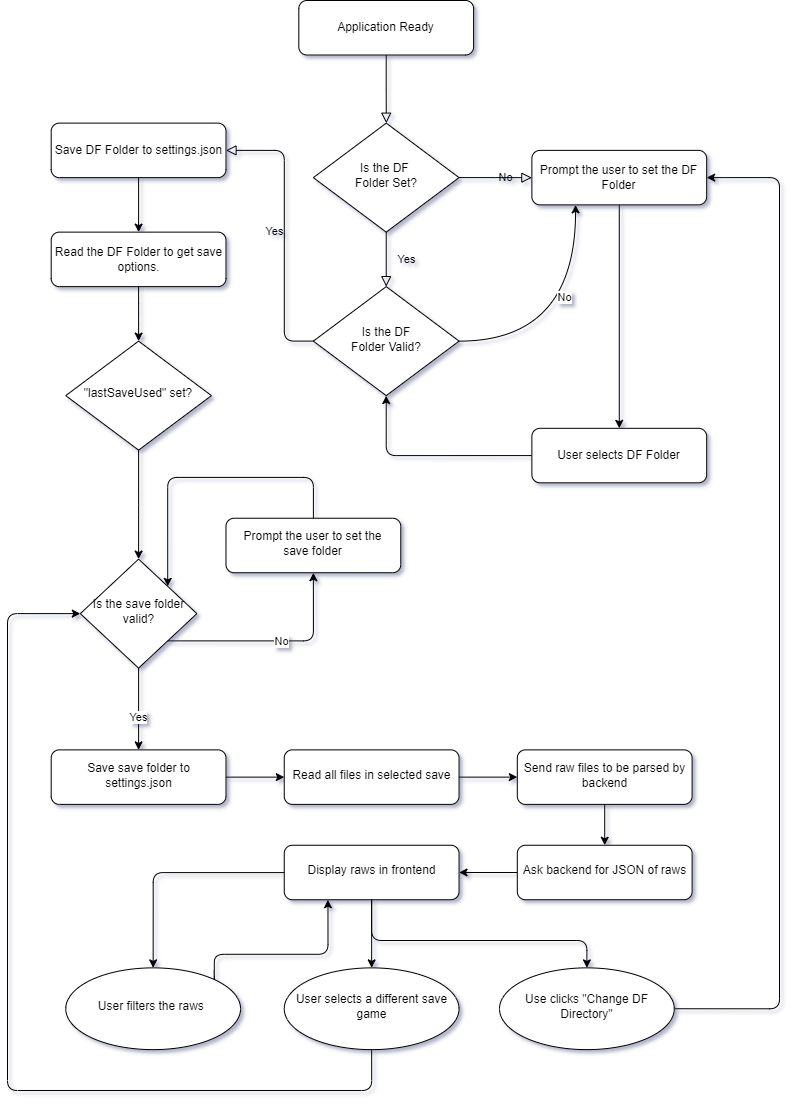

The diagram above was exported from draw.io. Its source (the exported page's mxGraphModel, read from the mxfile embedded in the PNG):
<mxGraphModel dx="1163" dy="1108" grid="1" gridSize="10" guides="1" tooltips="1" connect="1" arrows="1" fold="1" page="1" pageScale="1" pageWidth="827" pageHeight="1169" math="0" shadow="0">
  <root>
    <mxCell id="WIyWlLk6GJQsqaUBKTNV-0" />
    <mxCell id="WIyWlLk6GJQsqaUBKTNV-1" parent="WIyWlLk6GJQsqaUBKTNV-0" />
    <mxCell id="WIyWlLk6GJQsqaUBKTNV-3" value="Application Ready" style="rounded=1;whiteSpace=wrap;html=1;fontSize=12;glass=0;strokeWidth=1;shadow=0;" parent="WIyWlLk6GJQsqaUBKTNV-1" vertex="1">
      <mxGeometry x="319.3207547169811" y="40" width="174.79245283018867" height="54.5" as="geometry" />
    </mxCell>
    <mxCell id="WIyWlLk6GJQsqaUBKTNV-6" value="Is the DF &lt;br&gt;Folder Set?" style="rhombus;whiteSpace=wrap;html=1;shadow=0;fontFamily=Helvetica;fontSize=12;align=center;strokeWidth=1;spacing=6;spacingTop=-4;" parent="WIyWlLk6GJQsqaUBKTNV-1" vertex="1">
      <mxGeometry x="333.88679245283015" y="162.625" width="145.66037735849056" height="109" as="geometry" />
    </mxCell>
    <mxCell id="WIyWlLk6GJQsqaUBKTNV-2" value="" style="rounded=0;html=1;jettySize=auto;orthogonalLoop=1;fontSize=11;endArrow=block;endFill=0;endSize=8;strokeWidth=1;shadow=0;labelBackgroundColor=none;edgeStyle=orthogonalEdgeStyle;" parent="WIyWlLk6GJQsqaUBKTNV-1" source="WIyWlLk6GJQsqaUBKTNV-3" target="WIyWlLk6GJQsqaUBKTNV-6" edge="1">
      <mxGeometry relative="1" as="geometry" />
    </mxCell>
    <mxCell id="WIyWlLk6GJQsqaUBKTNV-7" value="Prompt the user to set the DF Folder" style="rounded=1;whiteSpace=wrap;html=1;fontSize=12;glass=0;strokeWidth=1;shadow=0;" parent="WIyWlLk6GJQsqaUBKTNV-1" vertex="1">
      <mxGeometry x="552.377358490566" y="189.875" width="174.79245283018867" height="54.5" as="geometry" />
    </mxCell>
    <mxCell id="WIyWlLk6GJQsqaUBKTNV-5" value="No" style="edgeStyle=orthogonalEdgeStyle;rounded=0;html=1;jettySize=auto;orthogonalLoop=1;fontSize=11;endArrow=block;endFill=0;endSize=8;strokeWidth=1;shadow=0;labelBackgroundColor=none;" parent="WIyWlLk6GJQsqaUBKTNV-1" source="WIyWlLk6GJQsqaUBKTNV-6" target="WIyWlLk6GJQsqaUBKTNV-7" edge="1">
      <mxGeometry y="10" relative="1" as="geometry">
        <mxPoint as="offset" />
      </mxGeometry>
    </mxCell>
    <mxCell id="JYKKUVV1rqyC-TErUYs0-16" style="edgeStyle=orthogonalEdgeStyle;orthogonalLoop=1;jettySize=auto;html=1;exitX=1;exitY=0.5;exitDx=0;exitDy=0;entryX=0.25;entryY=1;entryDx=0;entryDy=0;curved=1;" parent="WIyWlLk6GJQsqaUBKTNV-1" source="WIyWlLk6GJQsqaUBKTNV-10" target="WIyWlLk6GJQsqaUBKTNV-7" edge="1">
      <mxGeometry relative="1" as="geometry" />
    </mxCell>
    <mxCell id="JYKKUVV1rqyC-TErUYs0-17" value="No" style="edgeLabel;html=1;align=center;verticalAlign=middle;resizable=0;points=[];" parent="JYKKUVV1rqyC-TErUYs0-16" vertex="1" connectable="0">
      <mxGeometry x="0.2722" y="12" relative="1" as="geometry">
        <mxPoint as="offset" />
      </mxGeometry>
    </mxCell>
    <mxCell id="WIyWlLk6GJQsqaUBKTNV-10" value="Is the DF&lt;br&gt;Folder Valid?" style="rhombus;whiteSpace=wrap;html=1;shadow=0;fontFamily=Helvetica;fontSize=12;align=center;strokeWidth=1;spacing=6;spacingTop=-4;" parent="WIyWlLk6GJQsqaUBKTNV-1" vertex="1">
      <mxGeometry x="333.88679245283015" y="326.125" width="145.66037735849056" height="109" as="geometry" />
    </mxCell>
    <mxCell id="WIyWlLk6GJQsqaUBKTNV-4" value="Yes" style="rounded=0;html=1;jettySize=auto;orthogonalLoop=1;fontSize=11;endArrow=block;endFill=0;endSize=8;strokeWidth=1;shadow=0;labelBackgroundColor=none;edgeStyle=orthogonalEdgeStyle;" parent="WIyWlLk6GJQsqaUBKTNV-1" source="WIyWlLk6GJQsqaUBKTNV-6" target="WIyWlLk6GJQsqaUBKTNV-10" edge="1">
      <mxGeometry y="20" relative="1" as="geometry">
        <mxPoint as="offset" />
      </mxGeometry>
    </mxCell>
    <mxCell id="WIyWlLk6GJQsqaUBKTNV-12" value="Save DF Folder to settings.json" style="rounded=1;whiteSpace=wrap;html=1;fontSize=12;glass=0;strokeWidth=1;shadow=0;" parent="WIyWlLk6GJQsqaUBKTNV-1" vertex="1">
      <mxGeometry x="71.69811320754717" y="162.625" width="174.79245283018867" height="54.5" as="geometry" />
    </mxCell>
    <mxCell id="WIyWlLk6GJQsqaUBKTNV-9" value="Yes" style="edgeStyle=orthogonalEdgeStyle;rounded=1;html=1;jettySize=auto;orthogonalLoop=1;fontSize=11;endArrow=block;endFill=0;endSize=8;strokeWidth=1;shadow=0;labelBackgroundColor=none;entryX=1;entryY=0.5;entryDx=0;entryDy=0;" parent="WIyWlLk6GJQsqaUBKTNV-1" source="WIyWlLk6GJQsqaUBKTNV-10" target="WIyWlLk6GJQsqaUBKTNV-12" edge="1">
      <mxGeometry y="10" relative="1" as="geometry">
        <mxPoint as="offset" />
        <Array as="points">
          <mxPoint x="304.75471698113205" y="380.625" />
          <mxPoint x="304.75471698113205" y="189.875" />
        </Array>
      </mxGeometry>
    </mxCell>
    <mxCell id="JYKKUVV1rqyC-TErUYs0-15" style="edgeStyle=orthogonalEdgeStyle;rounded=1;orthogonalLoop=1;jettySize=auto;html=1;exitX=0;exitY=0.5;exitDx=0;exitDy=0;entryX=0.5;entryY=1;entryDx=0;entryDy=0;" parent="WIyWlLk6GJQsqaUBKTNV-1" source="JYKKUVV1rqyC-TErUYs0-3" target="WIyWlLk6GJQsqaUBKTNV-10" edge="1">
      <mxGeometry relative="1" as="geometry" />
    </mxCell>
    <mxCell id="JYKKUVV1rqyC-TErUYs0-3" value="User selects DF Folder" style="whiteSpace=wrap;html=1;rounded=1;glass=0;strokeWidth=1;shadow=0;" parent="WIyWlLk6GJQsqaUBKTNV-1" vertex="1">
      <mxGeometry x="552.377358490566" y="467.825" width="174.79245283018867" height="54.5" as="geometry" />
    </mxCell>
    <mxCell id="JYKKUVV1rqyC-TErUYs0-4" value="" style="edgeStyle=orthogonalEdgeStyle;curved=1;orthogonalLoop=1;jettySize=auto;html=1;" parent="WIyWlLk6GJQsqaUBKTNV-1" source="WIyWlLk6GJQsqaUBKTNV-7" target="JYKKUVV1rqyC-TErUYs0-3" edge="1">
      <mxGeometry relative="1" as="geometry" />
    </mxCell>
    <mxCell id="JYKKUVV1rqyC-TErUYs0-21" value="" style="edgeStyle=orthogonalEdgeStyle;rounded=1;orthogonalLoop=1;jettySize=auto;html=1;" parent="WIyWlLk6GJQsqaUBKTNV-1" source="JYKKUVV1rqyC-TErUYs0-18" edge="1">
      <mxGeometry relative="1" as="geometry">
        <mxPoint x="159.0943396226415" y="380.625" as="targetPoint" />
      </mxGeometry>
    </mxCell>
    <mxCell id="JYKKUVV1rqyC-TErUYs0-18" value="Read the DF Folder to get save options." style="whiteSpace=wrap;html=1;rounded=1;glass=0;strokeWidth=1;shadow=0;" parent="WIyWlLk6GJQsqaUBKTNV-1" vertex="1">
      <mxGeometry x="71.69811320754717" y="271.625" width="174.79245283018867" height="54.5" as="geometry" />
    </mxCell>
    <mxCell id="JYKKUVV1rqyC-TErUYs0-19" value="" style="edgeStyle=orthogonalEdgeStyle;rounded=1;orthogonalLoop=1;jettySize=auto;html=1;" parent="WIyWlLk6GJQsqaUBKTNV-1" source="WIyWlLk6GJQsqaUBKTNV-12" target="JYKKUVV1rqyC-TErUYs0-18" edge="1">
      <mxGeometry relative="1" as="geometry" />
    </mxCell>
    <mxCell id="JYKKUVV1rqyC-TErUYs0-22" value="&quot;lastSaveUsed&quot; set?" style="rhombus;whiteSpace=wrap;html=1;shadow=0;fontFamily=Helvetica;fontSize=12;align=center;strokeWidth=1;spacing=6;spacingTop=-4;" parent="WIyWlLk6GJQsqaUBKTNV-1" vertex="1">
      <mxGeometry x="86.26415094339623" y="380.625" width="145.66037735849056" height="109" as="geometry" />
    </mxCell>
    <mxCell id="JYKKUVV1rqyC-TErUYs0-25" value="Is the save folder valid?" style="rhombus;whiteSpace=wrap;html=1;shadow=0;strokeWidth=1;spacing=6;spacingTop=-4;" parent="WIyWlLk6GJQsqaUBKTNV-1" vertex="1">
      <mxGeometry x="100.83018867924528" y="598.625" width="116.52830188679245" height="109" as="geometry" />
    </mxCell>
    <mxCell id="JYKKUVV1rqyC-TErUYs0-26" value="" style="edgeStyle=orthogonalEdgeStyle;rounded=1;orthogonalLoop=1;jettySize=auto;html=1;" parent="WIyWlLk6GJQsqaUBKTNV-1" source="JYKKUVV1rqyC-TErUYs0-22" target="JYKKUVV1rqyC-TErUYs0-25" edge="1">
      <mxGeometry relative="1" as="geometry" />
    </mxCell>
    <mxCell id="JYKKUVV1rqyC-TErUYs0-31" style="edgeStyle=orthogonalEdgeStyle;rounded=1;orthogonalLoop=1;jettySize=auto;html=1;exitX=0.5;exitY=0;exitDx=0;exitDy=0;entryX=1;entryY=0;entryDx=0;entryDy=0;" parent="WIyWlLk6GJQsqaUBKTNV-1" source="JYKKUVV1rqyC-TErUYs0-27" target="JYKKUVV1rqyC-TErUYs0-25" edge="1">
      <mxGeometry relative="1" as="geometry">
        <Array as="points">
          <mxPoint x="333.88679245283015" y="516.875" />
          <mxPoint x="188.22641509433961" y="516.875" />
        </Array>
      </mxGeometry>
    </mxCell>
    <mxCell id="JYKKUVV1rqyC-TErUYs0-27" value="Prompt the user to set the save folder" style="whiteSpace=wrap;html=1;shadow=0;strokeWidth=1;spacing=6;spacingTop=-4;rounded=1;" parent="WIyWlLk6GJQsqaUBKTNV-1" vertex="1">
      <mxGeometry x="246.49056603773585" y="557.75" width="174.79245283018867" height="54.5" as="geometry" />
    </mxCell>
    <mxCell id="JYKKUVV1rqyC-TErUYs0-28" value="" style="edgeStyle=orthogonalEdgeStyle;rounded=1;orthogonalLoop=1;jettySize=auto;html=1;entryX=0.5;entryY=1;entryDx=0;entryDy=0;exitX=1;exitY=1;exitDx=0;exitDy=0;" parent="WIyWlLk6GJQsqaUBKTNV-1" source="JYKKUVV1rqyC-TErUYs0-25" target="JYKKUVV1rqyC-TErUYs0-27" edge="1">
      <mxGeometry relative="1" as="geometry">
        <Array as="points">
          <mxPoint x="333.88679245283015" y="680.375" />
        </Array>
      </mxGeometry>
    </mxCell>
    <mxCell id="JYKKUVV1rqyC-TErUYs0-32" value="No" style="edgeLabel;html=1;align=center;verticalAlign=middle;resizable=0;points=[];" parent="JYKKUVV1rqyC-TErUYs0-28" vertex="1" connectable="0">
      <mxGeometry x="0.0611" relative="1" as="geometry">
        <mxPoint as="offset" />
      </mxGeometry>
    </mxCell>
    <mxCell id="JYKKUVV1rqyC-TErUYs0-33" value="Save save folder to settings.json" style="whiteSpace=wrap;html=1;shadow=0;strokeWidth=1;spacing=6;spacingTop=-4;rounded=1;" parent="WIyWlLk6GJQsqaUBKTNV-1" vertex="1">
      <mxGeometry x="71.69811320754717" y="789.375" width="174.79245283018867" height="54.5" as="geometry" />
    </mxCell>
    <mxCell id="JYKKUVV1rqyC-TErUYs0-34" value="" style="edgeStyle=orthogonalEdgeStyle;rounded=1;orthogonalLoop=1;jettySize=auto;html=1;" parent="WIyWlLk6GJQsqaUBKTNV-1" source="JYKKUVV1rqyC-TErUYs0-25" target="JYKKUVV1rqyC-TErUYs0-33" edge="1">
      <mxGeometry relative="1" as="geometry" />
    </mxCell>
    <mxCell id="JYKKUVV1rqyC-TErUYs0-35" value="Yes" style="edgeLabel;html=1;align=center;verticalAlign=middle;resizable=0;points=[];" parent="JYKKUVV1rqyC-TErUYs0-34" vertex="1" connectable="0">
      <mxGeometry x="0.1963" y="-1" relative="1" as="geometry">
        <mxPoint as="offset" />
      </mxGeometry>
    </mxCell>
    <mxCell id="JYKKUVV1rqyC-TErUYs0-36" value="Read all files in selected save" style="whiteSpace=wrap;html=1;shadow=0;strokeWidth=1;spacing=6;spacingTop=-4;rounded=1;" parent="WIyWlLk6GJQsqaUBKTNV-1" vertex="1">
      <mxGeometry x="304.75471698113205" y="789.375" width="174.79245283018867" height="54.5" as="geometry" />
    </mxCell>
    <mxCell id="JYKKUVV1rqyC-TErUYs0-37" value="" style="edgeStyle=orthogonalEdgeStyle;rounded=1;orthogonalLoop=1;jettySize=auto;html=1;" parent="WIyWlLk6GJQsqaUBKTNV-1" source="JYKKUVV1rqyC-TErUYs0-33" target="JYKKUVV1rqyC-TErUYs0-36" edge="1">
      <mxGeometry relative="1" as="geometry" />
    </mxCell>
    <mxCell id="JYKKUVV1rqyC-TErUYs0-38" value="Send raw files to be parsed by backend" style="whiteSpace=wrap;html=1;shadow=0;strokeWidth=1;spacing=6;spacingTop=-4;rounded=1;" parent="WIyWlLk6GJQsqaUBKTNV-1" vertex="1">
      <mxGeometry x="537.8113207547169" y="789.375" width="174.79245283018867" height="54.5" as="geometry" />
    </mxCell>
    <mxCell id="JYKKUVV1rqyC-TErUYs0-39" value="" style="edgeStyle=orthogonalEdgeStyle;rounded=1;orthogonalLoop=1;jettySize=auto;html=1;" parent="WIyWlLk6GJQsqaUBKTNV-1" source="JYKKUVV1rqyC-TErUYs0-36" target="JYKKUVV1rqyC-TErUYs0-38" edge="1">
      <mxGeometry relative="1" as="geometry" />
    </mxCell>
    <mxCell id="JYKKUVV1rqyC-TErUYs0-40" value="Ask backend for JSON of raws" style="whiteSpace=wrap;html=1;shadow=0;strokeWidth=1;spacing=6;spacingTop=-4;rounded=1;" parent="WIyWlLk6GJQsqaUBKTNV-1" vertex="1">
      <mxGeometry x="537.8113207547169" y="884.75" width="174.79245283018867" height="54.5" as="geometry" />
    </mxCell>
    <mxCell id="JYKKUVV1rqyC-TErUYs0-41" value="" style="edgeStyle=orthogonalEdgeStyle;rounded=1;orthogonalLoop=1;jettySize=auto;html=1;" parent="WIyWlLk6GJQsqaUBKTNV-1" source="JYKKUVV1rqyC-TErUYs0-38" target="JYKKUVV1rqyC-TErUYs0-40" edge="1">
      <mxGeometry relative="1" as="geometry" />
    </mxCell>
    <mxCell id="JYKKUVV1rqyC-TErUYs0-42" value="Display raws in frontend" style="whiteSpace=wrap;html=1;shadow=0;strokeWidth=1;spacing=6;spacingTop=-4;rounded=1;" parent="WIyWlLk6GJQsqaUBKTNV-1" vertex="1">
      <mxGeometry x="304.75471698113205" y="884.75" width="174.79245283018867" height="54.5" as="geometry" />
    </mxCell>
    <mxCell id="JYKKUVV1rqyC-TErUYs0-43" value="" style="edgeStyle=orthogonalEdgeStyle;rounded=1;orthogonalLoop=1;jettySize=auto;html=1;" parent="WIyWlLk6GJQsqaUBKTNV-1" source="JYKKUVV1rqyC-TErUYs0-40" target="JYKKUVV1rqyC-TErUYs0-42" edge="1">
      <mxGeometry relative="1" as="geometry" />
    </mxCell>
    <mxCell id="JYKKUVV1rqyC-TErUYs0-46" style="edgeStyle=orthogonalEdgeStyle;rounded=1;orthogonalLoop=1;jettySize=auto;html=1;exitX=1;exitY=0.5;exitDx=0;exitDy=0;entryX=1;entryY=0.5;entryDx=0;entryDy=0;" parent="WIyWlLk6GJQsqaUBKTNV-1" source="JYKKUVV1rqyC-TErUYs0-44" target="WIyWlLk6GJQsqaUBKTNV-7" edge="1">
      <mxGeometry relative="1" as="geometry">
        <Array as="points">
          <mxPoint x="800" y="1048.25" />
          <mxPoint x="800" y="217.125" />
        </Array>
      </mxGeometry>
    </mxCell>
    <mxCell id="JYKKUVV1rqyC-TErUYs0-44" value="Use clicks &quot;Change DF Directory&quot;" style="ellipse;whiteSpace=wrap;html=1;shadow=0;strokeWidth=1;spacing=6;spacingTop=-4;rounded=1;" parent="WIyWlLk6GJQsqaUBKTNV-1" vertex="1">
      <mxGeometry x="519.9973584905661" y="1007.375" width="174.79245283018867" height="81.75" as="geometry" />
    </mxCell>
    <mxCell id="JYKKUVV1rqyC-TErUYs0-47" style="edgeStyle=orthogonalEdgeStyle;rounded=1;orthogonalLoop=1;jettySize=auto;html=1;exitX=0.5;exitY=1;exitDx=0;exitDy=0;entryX=0.5;entryY=0;entryDx=0;entryDy=0;" parent="WIyWlLk6GJQsqaUBKTNV-1" source="JYKKUVV1rqyC-TErUYs0-42" target="JYKKUVV1rqyC-TErUYs0-44" edge="1">
      <mxGeometry relative="1" as="geometry">
        <Array as="points">
          <mxPoint x="392" y="980" />
          <mxPoint x="607" y="980" />
        </Array>
      </mxGeometry>
    </mxCell>
    <mxCell id="JYKKUVV1rqyC-TErUYs0-50" style="edgeStyle=orthogonalEdgeStyle;rounded=1;orthogonalLoop=1;jettySize=auto;html=1;exitX=0.5;exitY=1;exitDx=0;exitDy=0;entryX=0;entryY=0.5;entryDx=0;entryDy=0;" parent="WIyWlLk6GJQsqaUBKTNV-1" source="JYKKUVV1rqyC-TErUYs0-48" target="JYKKUVV1rqyC-TErUYs0-25" edge="1">
      <mxGeometry relative="1" as="geometry">
        <Array as="points">
          <mxPoint x="392.1509433962264" y="1130" />
          <mxPoint x="28" y="1130" />
          <mxPoint x="28" y="653.125" />
        </Array>
      </mxGeometry>
    </mxCell>
    <mxCell id="JYKKUVV1rqyC-TErUYs0-48" value="User selects a different save game" style="ellipse;whiteSpace=wrap;html=1;shadow=0;strokeWidth=1;spacing=6;spacingTop=-4;rounded=1;" parent="WIyWlLk6GJQsqaUBKTNV-1" vertex="1">
      <mxGeometry x="304.75471698113205" y="1007.375" width="174.79245283018867" height="81.75" as="geometry" />
    </mxCell>
    <mxCell id="JYKKUVV1rqyC-TErUYs0-49" value="" style="edgeStyle=orthogonalEdgeStyle;rounded=1;orthogonalLoop=1;jettySize=auto;html=1;" parent="WIyWlLk6GJQsqaUBKTNV-1" source="JYKKUVV1rqyC-TErUYs0-42" target="JYKKUVV1rqyC-TErUYs0-48" edge="1">
      <mxGeometry relative="1" as="geometry" />
    </mxCell>
    <mxCell id="JYKKUVV1rqyC-TErUYs0-53" style="edgeStyle=orthogonalEdgeStyle;rounded=1;orthogonalLoop=1;jettySize=auto;html=1;exitX=1;exitY=0;exitDx=0;exitDy=0;entryX=0.25;entryY=1;entryDx=0;entryDy=0;" parent="WIyWlLk6GJQsqaUBKTNV-1" source="JYKKUVV1rqyC-TErUYs0-51" target="JYKKUVV1rqyC-TErUYs0-42" edge="1">
      <mxGeometry relative="1" as="geometry">
        <Array as="points">
          <mxPoint x="234.8377358490566" y="993.75" />
          <mxPoint x="348.45283018867923" y="993.75" />
        </Array>
      </mxGeometry>
    </mxCell>
    <mxCell id="JYKKUVV1rqyC-TErUYs0-51" value="User filters the raws&amp;nbsp;" style="ellipse;whiteSpace=wrap;html=1;shadow=0;strokeWidth=1;spacing=6;spacingTop=-4;rounded=1;" parent="WIyWlLk6GJQsqaUBKTNV-1" vertex="1">
      <mxGeometry x="86.26415094339623" y="1007.375" width="174.79245283018867" height="81.75" as="geometry" />
    </mxCell>
    <mxCell id="JYKKUVV1rqyC-TErUYs0-52" value="" style="edgeStyle=orthogonalEdgeStyle;rounded=1;orthogonalLoop=1;jettySize=auto;html=1;" parent="WIyWlLk6GJQsqaUBKTNV-1" source="JYKKUVV1rqyC-TErUYs0-42" target="JYKKUVV1rqyC-TErUYs0-51" edge="1">
      <mxGeometry relative="1" as="geometry" />
    </mxCell>
  </root>
</mxGraphModel>